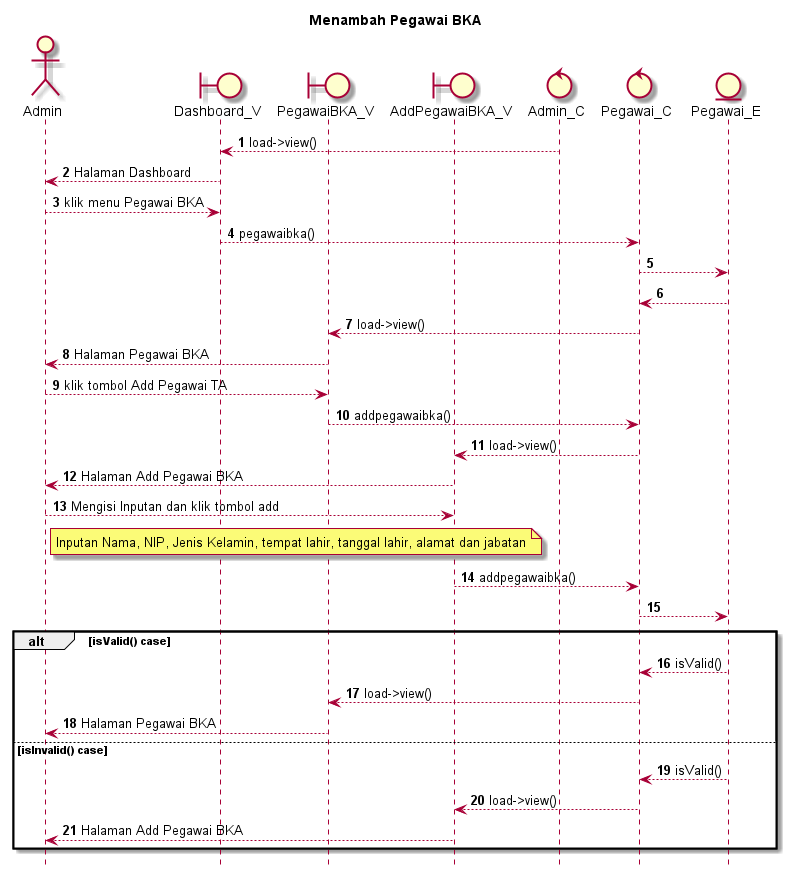

The diagram above was rendered by PlantUML. Its source (embedded in the PNG):
@startuml

autonumber
hide footbox
title Menambah Pegawai BKA

Actor Admin
boundary Dashboard_V
boundary PegawaiBKA_V
boundary AddPegawaiBKA_V
control Admin_C
control Pegawai_C
Entity Pegawai_E

Admin_C --> Dashboard_V: load->view()
Dashboard_V --> Admin: Halaman Dashboard
Admin --> Dashboard_V: klik menu Pegawai BKA
Dashboard_V --> Pegawai_C: pegawaibka()
Pegawai_C --> Pegawai_E:
    
    Pegawai_E --> Pegawai_C:
    Pegawai_C --> PegawaiBKA_V: load->view()
    PegawaiBKA_V --> Admin: Halaman Pegawai BKA

Admin --> PegawaiBKA_V: klik tombol Add Pegawai TA
PegawaiBKA_V --> Pegawai_C: addpegawaibka()
Pegawai_C --> AddPegawaiBKA_V: load->view()
AddPegawaiBKA_V --> Admin: Halaman Add Pegawai BKA

Admin --> AddPegawaiBKA_V: Mengisi Inputan dan klik tombol add
    note right of Admin
        Inputan Nama, NIP, Jenis Kelamin, tempat lahir, tanggal lahir, alamat dan jabatan
            end note
AddPegawaiBKA_V --> Pegawai_C: addpegawaibka()
Pegawai_C --> Pegawai_E:

alt isValid() case
    
    Pegawai_E --> Pegawai_C: isValid()
    Pegawai_C --> PegawaiBKA_V: load->view()
    PegawaiBKA_V --> Admin: Halaman Pegawai BKA

else isInvalid() case
    
    Pegawai_E --> Pegawai_C: isValid()
    Pegawai_C --> AddPegawaiBKA_V: load->view()
    AddPegawaiBKA_V --> Admin: Halaman Add Pegawai BKA

end
@enduml